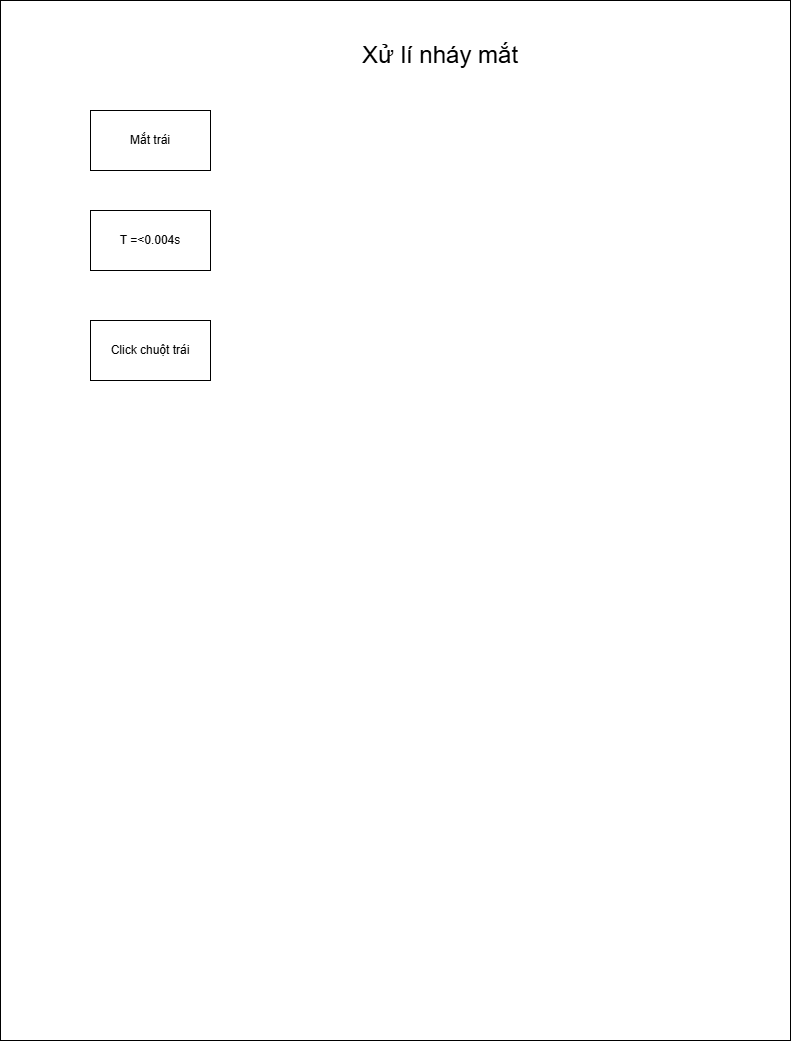

The diagram above was exported from draw.io. Its source (the exported page's mxGraphModel, read from the mxfile embedded in the PNG):
<mxGraphModel dx="375" dy="429" grid="1" gridSize="10" guides="1" tooltips="1" connect="1" arrows="1" fold="1" page="1" pageScale="1" pageWidth="1600" pageHeight="1200" math="0" shadow="0">
  <root>
    <mxCell id="0" />
    <mxCell id="1" parent="0" />
    <mxCell id="xda_WNuG6aQhgfyE0oga-1" value="" style="rounded=0;whiteSpace=wrap;html=1;" vertex="1" parent="1">
      <mxGeometry x="80" y="30" width="790" height="1040" as="geometry" />
    </mxCell>
    <mxCell id="xda_WNuG6aQhgfyE0oga-2" value="&lt;font style=&quot;font-size: 24px;&quot;&gt;Xử lí nháy mắt&lt;/font&gt;" style="text;html=1;align=center;verticalAlign=middle;whiteSpace=wrap;rounded=0;" vertex="1" parent="1">
      <mxGeometry x="340" y="70" width="360" height="30" as="geometry" />
    </mxCell>
    <mxCell id="xda_WNuG6aQhgfyE0oga-3" value="Mắt trái" style="rounded=0;whiteSpace=wrap;html=1;" vertex="1" parent="1">
      <mxGeometry x="170" y="140" width="120" height="60" as="geometry" />
    </mxCell>
    <mxCell id="xda_WNuG6aQhgfyE0oga-4" value="T =&amp;lt;0.004s" style="rounded=0;whiteSpace=wrap;html=1;" vertex="1" parent="1">
      <mxGeometry x="170" y="240" width="120" height="60" as="geometry" />
    </mxCell>
    <mxCell id="xda_WNuG6aQhgfyE0oga-5" value="Click chuột trái" style="rounded=0;whiteSpace=wrap;html=1;" vertex="1" parent="1">
      <mxGeometry x="170" y="350" width="120" height="60" as="geometry" />
    </mxCell>
  </root>
</mxGraphModel>